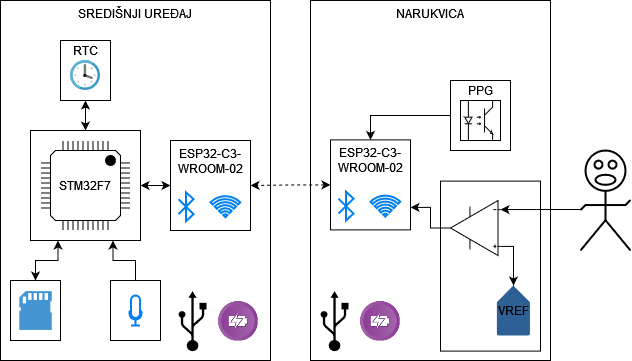

The diagram above was exported from draw.io. Its source (the exported page's mxGraphModel, read from the mxfile embedded in the PNG):
<mxGraphModel dx="1105" dy="566" grid="1" gridSize="10" guides="1" tooltips="1" connect="1" arrows="1" fold="1" page="1" pageScale="1" pageWidth="850" pageHeight="1100" math="0" shadow="0">
  <root>
    <mxCell id="0" />
    <mxCell id="1" parent="0" />
    <mxCell id="sx6f-Tz1n33gQ14yz3ra-42" value="&lt;div&gt;NARUKVICA&lt;/div&gt;" style="rounded=0;whiteSpace=wrap;html=1;verticalAlign=top;" vertex="1" parent="1">
      <mxGeometry x="320" y="10" width="240" height="360" as="geometry" />
    </mxCell>
    <mxCell id="sx6f-Tz1n33gQ14yz3ra-55" value="" style="rounded=0;whiteSpace=wrap;html=1;" vertex="1" parent="1">
      <mxGeometry x="450" y="190.6" width="100" height="170" as="geometry" />
    </mxCell>
    <mxCell id="sx6f-Tz1n33gQ14yz3ra-39" value="SREDIŠNJI UREĐAJ" style="rounded=0;whiteSpace=wrap;html=1;labelPosition=center;verticalLabelPosition=middle;align=center;verticalAlign=top;" vertex="1" parent="1">
      <mxGeometry x="10" y="10" width="270" height="360" as="geometry" />
    </mxCell>
    <mxCell id="sx6f-Tz1n33gQ14yz3ra-41" style="edgeStyle=orthogonalEdgeStyle;rounded=0;orthogonalLoop=1;jettySize=auto;html=1;exitX=0;exitY=0.5;exitDx=0;exitDy=0;entryX=0.5;entryY=0;entryDx=0;entryDy=0;" edge="1" parent="1" source="sx6f-Tz1n33gQ14yz3ra-31" target="sx6f-Tz1n33gQ14yz3ra-27">
      <mxGeometry relative="1" as="geometry" />
    </mxCell>
    <mxCell id="sx6f-Tz1n33gQ14yz3ra-31" value="" style="rounded=0;whiteSpace=wrap;html=1;" vertex="1" parent="1">
      <mxGeometry x="460" y="90" width="60" height="70" as="geometry" />
    </mxCell>
    <mxCell id="sx6f-Tz1n33gQ14yz3ra-26" style="edgeStyle=orthogonalEdgeStyle;rounded=0;orthogonalLoop=1;jettySize=auto;html=1;exitX=0.5;exitY=1;exitDx=0;exitDy=0;entryX=0.5;entryY=0;entryDx=0;entryDy=0;endArrow=classic;endFill=1;startArrow=classic;startFill=1;" edge="1" parent="1" source="sx6f-Tz1n33gQ14yz3ra-25" target="sx6f-Tz1n33gQ14yz3ra-20">
      <mxGeometry relative="1" as="geometry" />
    </mxCell>
    <mxCell id="sx6f-Tz1n33gQ14yz3ra-25" value="" style="rounded=0;whiteSpace=wrap;html=1;" vertex="1" parent="1">
      <mxGeometry x="70" y="50" width="50" height="60" as="geometry" />
    </mxCell>
    <mxCell id="sx6f-Tz1n33gQ14yz3ra-20" value="" style="rounded=0;whiteSpace=wrap;html=1;" vertex="1" parent="1">
      <mxGeometry x="40" y="140" width="110" height="110" as="geometry" />
    </mxCell>
    <mxCell id="sx6f-Tz1n33gQ14yz3ra-23" style="edgeStyle=orthogonalEdgeStyle;rounded=0;orthogonalLoop=1;jettySize=auto;html=1;exitX=0.5;exitY=0;exitDx=0;exitDy=0;entryX=0.75;entryY=1;entryDx=0;entryDy=0;" edge="1" parent="1" source="sx6f-Tz1n33gQ14yz3ra-9" target="sx6f-Tz1n33gQ14yz3ra-20">
      <mxGeometry relative="1" as="geometry" />
    </mxCell>
    <mxCell id="sx6f-Tz1n33gQ14yz3ra-9" value="" style="rounded=0;whiteSpace=wrap;html=1;" vertex="1" parent="1">
      <mxGeometry x="120" y="290" width="50" height="60" as="geometry" />
    </mxCell>
    <mxCell id="sx6f-Tz1n33gQ14yz3ra-22" style="edgeStyle=orthogonalEdgeStyle;rounded=0;orthogonalLoop=1;jettySize=auto;html=1;exitX=0.5;exitY=0;exitDx=0;exitDy=0;entryX=0.25;entryY=1;entryDx=0;entryDy=0;startArrow=classic;startFill=1;" edge="1" parent="1" source="sx6f-Tz1n33gQ14yz3ra-8" target="sx6f-Tz1n33gQ14yz3ra-20">
      <mxGeometry relative="1" as="geometry" />
    </mxCell>
    <mxCell id="sx6f-Tz1n33gQ14yz3ra-8" value="" style="rounded=0;whiteSpace=wrap;html=1;" vertex="1" parent="1">
      <mxGeometry x="20" y="290" width="50" height="60" as="geometry" />
    </mxCell>
    <mxCell id="sx6f-Tz1n33gQ14yz3ra-4" value="PPG" style="verticalLabelPosition=top;shadow=0;dashed=0;align=center;html=1;verticalAlign=bottom;shape=mxgraph.electrical.opto_electronics.opto-coupler;labelPosition=center;" vertex="1" parent="1">
      <mxGeometry x="470" y="110" width="40" height="40" as="geometry" />
    </mxCell>
    <mxCell id="sx6f-Tz1n33gQ14yz3ra-5" value="STM32F7" style="shadow=0;dashed=0;align=center;html=1;strokeWidth=1;shape=mxgraph.electrical.logic_gates.qfp_ic;whiteSpace=wrap;pinSpacing=5;pinLabelType=cust;startPin=ne;labelCount=0;" vertex="1" parent="1">
      <mxGeometry x="50" y="150" width="90" height="90" as="geometry" />
    </mxCell>
    <mxCell id="sx6f-Tz1n33gQ14yz3ra-6" value="" style="pointerEvents=1;shadow=0;dashed=0;html=1;strokeColor=none;fillColor=#4495D1;labelPosition=center;verticalLabelPosition=bottom;verticalAlign=top;align=center;outlineConnect=0;shape=mxgraph.veeam.sd_card;" vertex="1" parent="1">
      <mxGeometry x="28.80000000000001" y="300.6" width="32.4" height="38.8" as="geometry" />
    </mxCell>
    <mxCell id="sx6f-Tz1n33gQ14yz3ra-7" value="" style="html=1;verticalLabelPosition=bottom;align=center;labelBackgroundColor=#ffffff;verticalAlign=top;strokeWidth=2;strokeColor=#0080F0;shadow=0;dashed=0;shape=mxgraph.ios7.icons.microphone;" vertex="1" parent="1">
      <mxGeometry x="139" y="305" width="12" height="30" as="geometry" />
    </mxCell>
    <mxCell id="sx6f-Tz1n33gQ14yz3ra-24" style="edgeStyle=orthogonalEdgeStyle;rounded=0;orthogonalLoop=1;jettySize=auto;html=1;exitX=0;exitY=0.5;exitDx=0;exitDy=0;entryX=1;entryY=0.5;entryDx=0;entryDy=0;startArrow=classic;startFill=1;" edge="1" parent="1" source="sx6f-Tz1n33gQ14yz3ra-13" target="sx6f-Tz1n33gQ14yz3ra-20">
      <mxGeometry relative="1" as="geometry" />
    </mxCell>
    <mxCell id="sx6f-Tz1n33gQ14yz3ra-13" value="&lt;div&gt;ESP32-C3-WROOM-02&lt;/div&gt;" style="rounded=0;whiteSpace=wrap;html=1;verticalAlign=top;" vertex="1" parent="1">
      <mxGeometry x="180" y="150" width="80" height="90" as="geometry" />
    </mxCell>
    <mxCell id="sx6f-Tz1n33gQ14yz3ra-14" value="" style="html=1;verticalLabelPosition=bottom;align=center;labelBackgroundColor=#ffffff;verticalAlign=top;strokeWidth=2;strokeColor=#0080F0;shadow=0;dashed=0;shape=mxgraph.ios7.icons.bluetooth;pointerEvents=1" vertex="1" parent="1">
      <mxGeometry x="188" y="201.8" width="15" height="28.799999999999997" as="geometry" />
    </mxCell>
    <mxCell id="sx6f-Tz1n33gQ14yz3ra-15" value="" style="html=1;verticalLabelPosition=bottom;align=center;labelBackgroundColor=#ffffff;verticalAlign=top;strokeWidth=2;strokeColor=#0080F0;shadow=0;dashed=0;shape=mxgraph.ios7.icons.wifi;pointerEvents=1" vertex="1" parent="1">
      <mxGeometry x="220" y="205.7" width="29.7" height="21" as="geometry" />
    </mxCell>
    <mxCell id="sx6f-Tz1n33gQ14yz3ra-19" value="RTC" style="image;sketch=0;aspect=fixed;html=1;points=[];align=center;fontSize=12;image=img/lib/mscae/Clock.svg;verticalAlign=bottom;labelPosition=center;verticalLabelPosition=top;" vertex="1" parent="1">
      <mxGeometry x="80" y="70" width="30" height="30" as="geometry" />
    </mxCell>
    <mxCell id="sx6f-Tz1n33gQ14yz3ra-43" style="edgeStyle=orthogonalEdgeStyle;rounded=0;orthogonalLoop=1;jettySize=auto;html=1;exitX=0;exitY=0.5;exitDx=0;exitDy=0;entryX=1;entryY=0.5;entryDx=0;entryDy=0;startArrow=classic;startFill=1;dashed=1;" edge="1" parent="1" source="sx6f-Tz1n33gQ14yz3ra-27" target="sx6f-Tz1n33gQ14yz3ra-13">
      <mxGeometry relative="1" as="geometry" />
    </mxCell>
    <mxCell id="sx6f-Tz1n33gQ14yz3ra-27" value="&lt;div&gt;ESP32-C3-WROOM-02&lt;/div&gt;" style="rounded=0;whiteSpace=wrap;html=1;verticalAlign=top;" vertex="1" parent="1">
      <mxGeometry x="340" y="149.39999999999998" width="80" height="90" as="geometry" />
    </mxCell>
    <mxCell id="sx6f-Tz1n33gQ14yz3ra-28" value="" style="html=1;verticalLabelPosition=bottom;align=center;labelBackgroundColor=#ffffff;verticalAlign=top;strokeWidth=2;strokeColor=#0080F0;shadow=0;dashed=0;shape=mxgraph.ios7.icons.bluetooth;pointerEvents=1" vertex="1" parent="1">
      <mxGeometry x="348" y="201.2" width="15" height="28.799999999999997" as="geometry" />
    </mxCell>
    <mxCell id="sx6f-Tz1n33gQ14yz3ra-29" value="" style="html=1;verticalLabelPosition=bottom;align=center;labelBackgroundColor=#ffffff;verticalAlign=top;strokeWidth=2;strokeColor=#0080F0;shadow=0;dashed=0;shape=mxgraph.ios7.icons.wifi;pointerEvents=1" vertex="1" parent="1">
      <mxGeometry x="380" y="205.09999999999997" width="29.7" height="21" as="geometry" />
    </mxCell>
    <mxCell id="sx6f-Tz1n33gQ14yz3ra-35" value="" style="verticalLabelPosition=bottom;html=1;verticalAlign=top;strokeWidth=2;shape=mxgraph.lean_mapping.verbal;pointerEvents=1;" vertex="1" parent="1">
      <mxGeometry x="590" y="160" width="50" height="100" as="geometry" />
    </mxCell>
    <mxCell id="sx6f-Tz1n33gQ14yz3ra-45" value="" style="shape=image;html=1;verticalAlign=top;verticalLabelPosition=bottom;labelBackgroundColor=#ffffff;imageAspect=0;aspect=fixed;image=https://cdn4.iconfinder.com/data/icons/ios-web-user-interface-multi-circle-flat-vol-3/512/Battery_charge_energy_ion_lithium_power_rechargeable-128.png" vertex="1" parent="1">
      <mxGeometry x="369.7" y="310.6" width="40" height="40" as="geometry" />
    </mxCell>
    <mxCell id="sx6f-Tz1n33gQ14yz3ra-47" value="" style="shape=mxgraph.signs.tech.usb;html=1;pointerEvents=1;fillColor=#000000;strokeColor=none;verticalLabelPosition=bottom;verticalAlign=top;align=center;" vertex="1" parent="1">
      <mxGeometry x="330" y="300.6" width="28" height="60" as="geometry" />
    </mxCell>
    <mxCell id="sx6f-Tz1n33gQ14yz3ra-49" value="" style="shape=image;html=1;verticalAlign=top;verticalLabelPosition=bottom;labelBackgroundColor=#ffffff;imageAspect=0;aspect=fixed;image=https://cdn4.iconfinder.com/data/icons/ios-web-user-interface-multi-circle-flat-vol-3/512/Battery_charge_energy_ion_lithium_power_rechargeable-128.png" vertex="1" parent="1">
      <mxGeometry x="227.7" y="310.6" width="40" height="40" as="geometry" />
    </mxCell>
    <mxCell id="sx6f-Tz1n33gQ14yz3ra-50" value="" style="shape=mxgraph.signs.tech.usb;html=1;pointerEvents=1;fillColor=#000000;strokeColor=none;verticalLabelPosition=bottom;verticalAlign=top;align=center;" vertex="1" parent="1">
      <mxGeometry x="188" y="300.6" width="28" height="60" as="geometry" />
    </mxCell>
    <mxCell id="sx6f-Tz1n33gQ14yz3ra-53" value="VREF" style="verticalLabelPosition=middle;html=1;verticalAlign=middle;strokeWidth=1;align=center;outlineConnect=0;dashed=0;outlineConnect=0;shape=mxgraph.aws3d.reference2;fillColor=#2d6195;strokeColor=none;aspect=fixed;labelPosition=center;direction=south;" vertex="1" parent="1">
      <mxGeometry x="506.345" y="295.005" width="33.05" height="50" as="geometry" />
    </mxCell>
    <mxCell id="sx6f-Tz1n33gQ14yz3ra-60" style="edgeStyle=orthogonalEdgeStyle;rounded=0;orthogonalLoop=1;jettySize=auto;html=1;exitX=0;exitY=0.835;exitDx=0;exitDy=0;exitPerimeter=0;" edge="1" parent="1" source="sx6f-Tz1n33gQ14yz3ra-59" target="sx6f-Tz1n33gQ14yz3ra-53">
      <mxGeometry relative="1" as="geometry">
        <Array as="points">
          <mxPoint x="523" y="256" />
        </Array>
      </mxGeometry>
    </mxCell>
    <mxCell id="sx6f-Tz1n33gQ14yz3ra-62" style="edgeStyle=orthogonalEdgeStyle;rounded=0;orthogonalLoop=1;jettySize=auto;html=1;exitX=1;exitY=0.5;exitDx=0;exitDy=0;exitPerimeter=0;entryX=1;entryY=0.75;entryDx=0;entryDy=0;" edge="1" parent="1" source="sx6f-Tz1n33gQ14yz3ra-59" target="sx6f-Tz1n33gQ14yz3ra-27">
      <mxGeometry relative="1" as="geometry" />
    </mxCell>
    <mxCell id="sx6f-Tz1n33gQ14yz3ra-59" value="" style="verticalLabelPosition=bottom;shadow=0;dashed=0;align=center;html=1;verticalAlign=top;shape=mxgraph.electrical.abstract.operational_amp_1;direction=east;flipH=1;" vertex="1" parent="1">
      <mxGeometry x="460" y="210" width="50" height="55" as="geometry" />
    </mxCell>
    <mxCell id="sx6f-Tz1n33gQ14yz3ra-61" style="edgeStyle=orthogonalEdgeStyle;rounded=0;orthogonalLoop=1;jettySize=auto;html=1;exitX=0;exitY=0.59;exitDx=0;exitDy=0;exitPerimeter=0;entryX=0;entryY=0.165;entryDx=0;entryDy=0;entryPerimeter=0;" edge="1" parent="1" source="sx6f-Tz1n33gQ14yz3ra-35" target="sx6f-Tz1n33gQ14yz3ra-59">
      <mxGeometry relative="1" as="geometry" />
    </mxCell>
  </root>
</mxGraphModel>